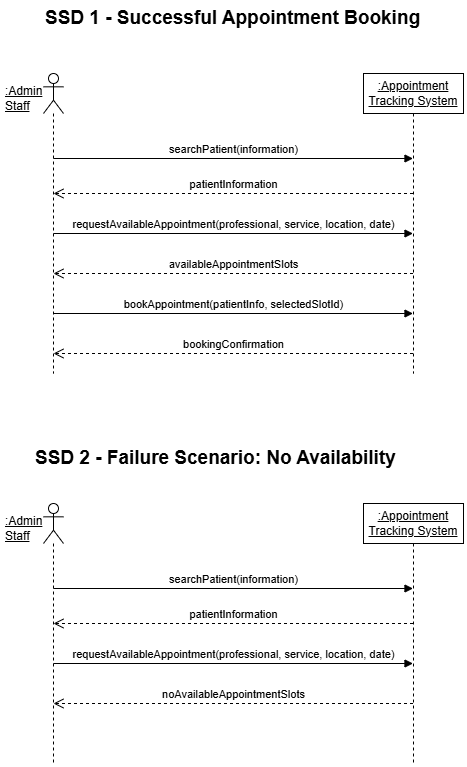

The diagram above was exported from draw.io. Its source (the exported page's mxGraphModel, read from the mxfile embedded in the PNG):
<mxGraphModel dx="2054" dy="1235" grid="1" gridSize="10" guides="1" tooltips="1" connect="1" arrows="1" fold="1" page="1" pageScale="1" pageWidth="850" pageHeight="1100" math="0" shadow="0">
  <root>
    <mxCell id="0" />
    <mxCell id="1" parent="0" />
    <mxCell id="Z2wBK6B-P4ZnE3D2jB1z-1" parent="1" style="shape=umlLifeline;perimeter=lifelinePerimeter;whiteSpace=wrap;html=1;container=1;dropTarget=0;collapsible=0;recursiveResize=0;outlineConnect=0;portConstraint=eastwest;newEdgeStyle={&quot;curved&quot;:0,&quot;rounded&quot;:0};" value="&lt;u&gt;:Appointment Tracking System&lt;/u&gt;" vertex="1">
      <mxGeometry height="300" width="100" x="555" y="240" as="geometry" />
    </mxCell>
    <mxCell id="Z2wBK6B-P4ZnE3D2jB1z-2" parent="1" style="shape=umlLifeline;perimeter=lifelinePerimeter;whiteSpace=wrap;html=1;container=1;dropTarget=0;collapsible=0;recursiveResize=0;outlineConnect=0;portConstraint=eastwest;newEdgeStyle={&quot;curved&quot;:0,&quot;rounded&quot;:0};participant=umlActor;size=40;" value="" vertex="1">
      <mxGeometry height="300" width="20" x="235" y="240" as="geometry" />
    </mxCell>
    <mxCell id="Z2wBK6B-P4ZnE3D2jB1z-3" parent="1" style="text;html=1;whiteSpace=wrap;strokeColor=none;fillColor=none;align=left;verticalAlign=middle;rounded=0;" value="&lt;b&gt;&lt;font style=&quot;font-size: 19px;&quot;&gt;SSD 1 - Successful Appointment Booking&lt;/font&gt;&lt;/b&gt;" vertex="1">
      <mxGeometry height="30" width="400" x="235" y="170" as="geometry" />
    </mxCell>
    <mxCell id="Z2wBK6B-P4ZnE3D2jB1z-4" parent="1" style="text;html=1;whiteSpace=wrap;strokeColor=none;fillColor=none;align=left;verticalAlign=middle;rounded=0;" value="&lt;u&gt;:Admin Staff&lt;/u&gt;" vertex="1">
      <mxGeometry height="30" width="60" x="195" y="250" as="geometry" />
    </mxCell>
    <mxCell id="Z2wBK6B-P4ZnE3D2jB1z-11" edge="1" parent="1" style="html=1;verticalAlign=bottom;startArrow=none;endArrow=block;startSize=8;curved=0;rounded=0;startFill=0;" target="Z2wBK6B-P4ZnE3D2jB1z-1" value="searchPatient(information)">
      <mxGeometry relative="1" as="geometry">
        <mxPoint x="245" y="325" as="sourcePoint" />
        <mxPoint x="315" y="325" as="targetPoint" />
      </mxGeometry>
    </mxCell>
    <mxCell id="Z2wBK6B-P4ZnE3D2jB1z-12" edge="1" parent="1" source="Z2wBK6B-P4ZnE3D2jB1z-1" style="html=1;verticalAlign=bottom;endArrow=open;dashed=1;endSize=8;curved=0;rounded=0;" value="patientInformation">
      <mxGeometry relative="1" x="0.0016" as="geometry">
        <mxPoint as="offset" />
        <mxPoint x="325" y="360" as="sourcePoint" />
        <mxPoint x="245" y="360" as="targetPoint" />
      </mxGeometry>
    </mxCell>
    <mxCell id="Z2wBK6B-P4ZnE3D2jB1z-14" edge="1" parent="1" style="html=1;verticalAlign=bottom;endArrow=block;curved=0;rounded=0;" target="Z2wBK6B-P4ZnE3D2jB1z-1" value="requestAvailableAppointment(professional, service, location, date)">
      <mxGeometry relative="1" as="geometry">
        <mxPoint x="245" y="400" as="sourcePoint" />
        <mxPoint x="315" y="400" as="targetPoint" />
      </mxGeometry>
    </mxCell>
    <mxCell id="Z2wBK6B-P4ZnE3D2jB1z-15" edge="1" parent="1" source="Z2wBK6B-P4ZnE3D2jB1z-1" style="html=1;verticalAlign=bottom;endArrow=open;dashed=1;endSize=8;curved=0;rounded=0;" value="availableAppointmentSlots">
      <mxGeometry relative="1" as="geometry">
        <mxPoint x="315" y="440" as="sourcePoint" />
        <mxPoint x="245" y="440" as="targetPoint" />
      </mxGeometry>
    </mxCell>
    <mxCell id="Z2wBK6B-P4ZnE3D2jB1z-17" edge="1" parent="1" style="html=1;verticalAlign=bottom;endArrow=block;curved=0;rounded=0;" target="Z2wBK6B-P4ZnE3D2jB1z-1" value="bookAppointment(patientInfo, selectedSlotId)">
      <mxGeometry relative="1" as="geometry">
        <mxPoint x="245" y="480" as="sourcePoint" />
        <mxPoint x="315" y="480" as="targetPoint" />
      </mxGeometry>
    </mxCell>
    <mxCell id="Z2wBK6B-P4ZnE3D2jB1z-18" edge="1" parent="1" source="Z2wBK6B-P4ZnE3D2jB1z-1" style="html=1;verticalAlign=bottom;endArrow=open;dashed=1;endSize=8;curved=0;rounded=0;" value="bookingConfirmation">
      <mxGeometry relative="1" as="geometry">
        <mxPoint x="315" y="520" as="sourcePoint" />
        <mxPoint x="245" y="520" as="targetPoint" />
      </mxGeometry>
    </mxCell>
    <mxCell id="Z2wBK6B-P4ZnE3D2jB1z-19" parent="1" style="shape=umlLifeline;perimeter=lifelinePerimeter;whiteSpace=wrap;html=1;container=1;dropTarget=0;collapsible=0;recursiveResize=0;outlineConnect=0;portConstraint=eastwest;newEdgeStyle={&quot;curved&quot;:0,&quot;rounded&quot;:0};" value="&lt;u&gt;:Appointment Tracking System&lt;/u&gt;" vertex="1">
      <mxGeometry height="260" width="100" x="555" y="670" as="geometry" />
    </mxCell>
    <mxCell id="Z2wBK6B-P4ZnE3D2jB1z-20" parent="1" style="shape=umlLifeline;perimeter=lifelinePerimeter;whiteSpace=wrap;html=1;container=1;dropTarget=0;collapsible=0;recursiveResize=0;outlineConnect=0;portConstraint=eastwest;newEdgeStyle={&quot;curved&quot;:0,&quot;rounded&quot;:0};participant=umlActor;size=40;" value="" vertex="1">
      <mxGeometry height="260" width="20" x="235" y="670" as="geometry" />
    </mxCell>
    <mxCell id="Z2wBK6B-P4ZnE3D2jB1z-21" parent="1" style="text;html=1;whiteSpace=wrap;strokeColor=none;fillColor=none;align=left;verticalAlign=middle;rounded=0;" value="&lt;b&gt;&lt;font style=&quot;font-size: 19px;&quot;&gt;SSD 2 - Failure Scenario: No Availability&lt;/font&gt;&lt;/b&gt;" vertex="1">
      <mxGeometry height="30" width="390" x="225" y="610" as="geometry" />
    </mxCell>
    <mxCell id="Z2wBK6B-P4ZnE3D2jB1z-22" parent="1" style="text;html=1;whiteSpace=wrap;strokeColor=none;fillColor=none;align=left;verticalAlign=middle;rounded=0;" value="&lt;u&gt;:Admin Staff&lt;/u&gt;" vertex="1">
      <mxGeometry height="30" width="60" x="195" y="680" as="geometry" />
    </mxCell>
    <mxCell id="Z2wBK6B-P4ZnE3D2jB1z-23" edge="1" parent="1" style="html=1;verticalAlign=bottom;startArrow=none;endArrow=block;startSize=8;curved=0;rounded=0;startFill=0;" target="Z2wBK6B-P4ZnE3D2jB1z-19" value="searchPatient(information)">
      <mxGeometry relative="1" as="geometry">
        <mxPoint x="245" y="755" as="sourcePoint" />
        <mxPoint x="315" y="755" as="targetPoint" />
      </mxGeometry>
    </mxCell>
    <mxCell id="Z2wBK6B-P4ZnE3D2jB1z-24" edge="1" parent="1" source="Z2wBK6B-P4ZnE3D2jB1z-19" style="html=1;verticalAlign=bottom;endArrow=open;dashed=1;endSize=8;curved=0;rounded=0;" value="patientInformation">
      <mxGeometry relative="1" x="0.0016" as="geometry">
        <mxPoint as="offset" />
        <mxPoint x="325" y="790" as="sourcePoint" />
        <mxPoint x="245" y="790" as="targetPoint" />
      </mxGeometry>
    </mxCell>
    <mxCell id="Z2wBK6B-P4ZnE3D2jB1z-25" edge="1" parent="1" style="html=1;verticalAlign=bottom;endArrow=block;curved=0;rounded=0;" target="Z2wBK6B-P4ZnE3D2jB1z-19" value="requestAvailableAppointment(professional, service, location, date)">
      <mxGeometry relative="1" as="geometry">
        <mxPoint x="245" y="830" as="sourcePoint" />
        <mxPoint x="315" y="830" as="targetPoint" />
      </mxGeometry>
    </mxCell>
    <mxCell id="Z2wBK6B-P4ZnE3D2jB1z-26" edge="1" parent="1" source="Z2wBK6B-P4ZnE3D2jB1z-19" style="html=1;verticalAlign=bottom;endArrow=open;dashed=1;endSize=8;curved=0;rounded=0;" value="noAvailableAppointmentSlots">
      <mxGeometry relative="1" as="geometry">
        <mxPoint x="315" y="870" as="sourcePoint" />
        <mxPoint x="245" y="870" as="targetPoint" />
      </mxGeometry>
    </mxCell>
  </root>
</mxGraphModel>